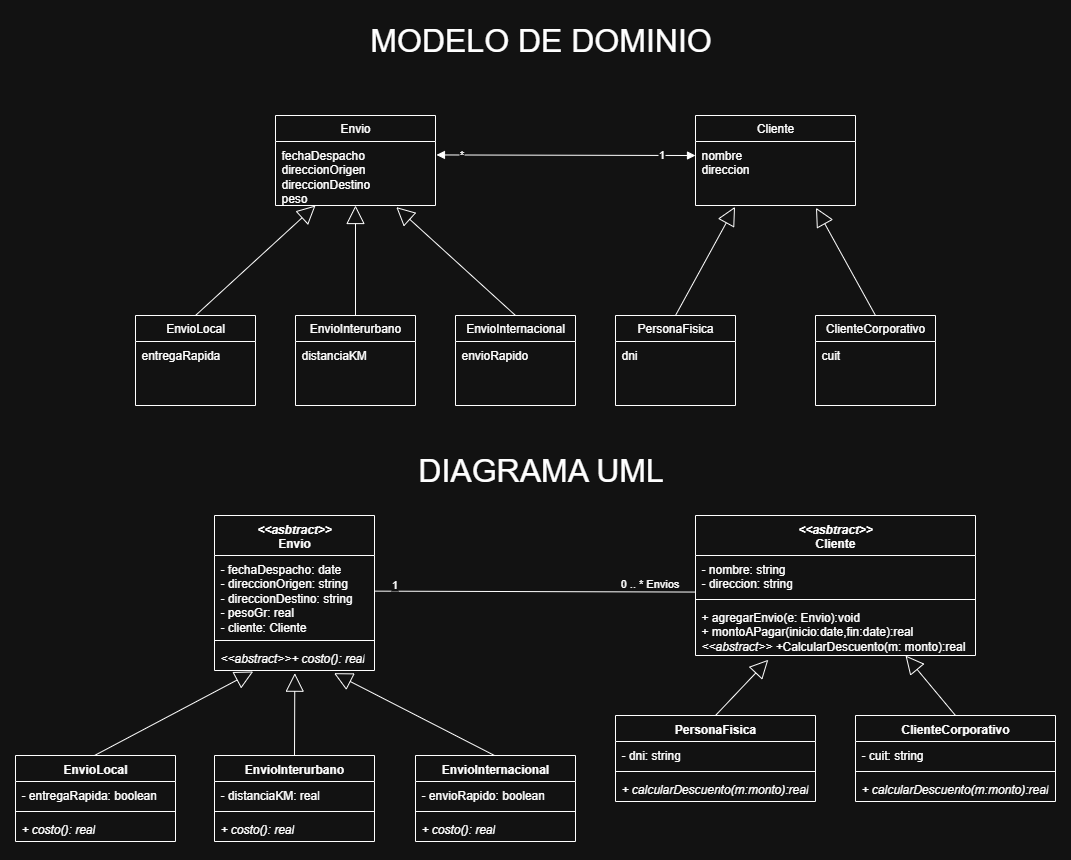

The diagram above was exported from draw.io. Its source (the exported page's mxGraphModel, read from the mxfile embedded in the PNG):
<mxGraphModel dx="1315" dy="1910" grid="0" gridSize="10" guides="1" tooltips="1" connect="1" arrows="1" fold="1" page="1" pageScale="1" pageWidth="827" pageHeight="1169" math="0" shadow="0">
  <root>
    <mxCell id="0" />
    <mxCell id="1" parent="0" />
    <mxCell id="HCybV0XLI73TwIw8mXwp-6" value="" style="endArrow=block;endSize=16;endFill=0;html=1;rounded=0;fontSize=12;curved=1;entryX=0.25;entryY=1;entryDx=0;entryDy=0;entryPerimeter=0;exitX=0.5;exitY=0;exitDx=0;exitDy=0;" edge="1" parent="1" source="HCybV0XLI73TwIw8mXwp-16" target="HCybV0XLI73TwIw8mXwp-12">
      <mxGeometry width="160" relative="1" as="geometry">
        <mxPoint x="380" y="-40" as="sourcePoint" />
        <mxPoint x="454.6199999999999" y="-130" as="targetPoint" />
      </mxGeometry>
    </mxCell>
    <mxCell id="HCybV0XLI73TwIw8mXwp-7" value="" style="endArrow=block;endSize=16;endFill=0;html=1;rounded=0;fontSize=12;curved=1;entryX=0.5;entryY=1;entryDx=0;entryDy=0;entryPerimeter=0;" edge="1" parent="1" target="HCybV0XLI73TwIw8mXwp-12">
      <mxGeometry width="160" relative="1" as="geometry">
        <mxPoint x="500" y="-40" as="sourcePoint" />
        <mxPoint x="504.6199999999999" y="-130" as="targetPoint" />
      </mxGeometry>
    </mxCell>
    <mxCell id="HCybV0XLI73TwIw8mXwp-8" value="" style="endArrow=block;endSize=16;endFill=0;html=1;rounded=0;fontSize=12;curved=1;entryX=0.755;entryY=1.025;entryDx=0;entryDy=0;entryPerimeter=0;exitX=0.5;exitY=0;exitDx=0;exitDy=0;" edge="1" parent="1" source="HCybV0XLI73TwIw8mXwp-20" target="HCybV0XLI73TwIw8mXwp-12">
      <mxGeometry width="160" relative="1" as="geometry">
        <mxPoint x="620" y="-40" as="sourcePoint" />
        <mxPoint x="554.6199999999999" y="-130" as="targetPoint" />
      </mxGeometry>
    </mxCell>
    <mxCell id="HCybV0XLI73TwIw8mXwp-9" value="Envio" style="swimlane;fontStyle=0;childLayout=stackLayout;horizontal=1;startSize=26;fillColor=none;horizontalStack=0;resizeParent=1;resizeParentMax=0;resizeLast=0;collapsible=1;marginBottom=0;whiteSpace=wrap;html=1;" vertex="1" parent="1">
      <mxGeometry x="420" y="-240" width="160" height="90" as="geometry" />
    </mxCell>
    <mxCell id="HCybV0XLI73TwIw8mXwp-12" value="fechaDespacho&lt;div&gt;direccionOrigen&lt;/div&gt;&lt;div&gt;direccionDestino&lt;/div&gt;&lt;div&gt;peso&lt;/div&gt;" style="text;strokeColor=none;fillColor=none;align=left;verticalAlign=top;spacingLeft=4;spacingRight=4;overflow=hidden;rotatable=0;points=[[0,0.5],[1,0.5]];portConstraint=eastwest;whiteSpace=wrap;html=1;" vertex="1" parent="HCybV0XLI73TwIw8mXwp-9">
      <mxGeometry y="26" width="160" height="64" as="geometry" />
    </mxCell>
    <mxCell id="HCybV0XLI73TwIw8mXwp-16" value="EnvioLocal" style="swimlane;fontStyle=0;childLayout=stackLayout;horizontal=1;startSize=26;fillColor=none;horizontalStack=0;resizeParent=1;resizeParentMax=0;resizeLast=0;collapsible=1;marginBottom=0;whiteSpace=wrap;html=1;" vertex="1" parent="1">
      <mxGeometry x="280" y="-40" width="120" height="90" as="geometry" />
    </mxCell>
    <mxCell id="HCybV0XLI73TwIw8mXwp-17" value="entregaRapida" style="text;strokeColor=none;fillColor=none;align=left;verticalAlign=top;spacingLeft=4;spacingRight=4;overflow=hidden;rotatable=0;points=[[0,0.5],[1,0.5]];portConstraint=eastwest;whiteSpace=wrap;html=1;" vertex="1" parent="HCybV0XLI73TwIw8mXwp-16">
      <mxGeometry y="26" width="120" height="64" as="geometry" />
    </mxCell>
    <mxCell id="HCybV0XLI73TwIw8mXwp-18" value="EnvioInterurbano" style="swimlane;fontStyle=0;childLayout=stackLayout;horizontal=1;startSize=26;fillColor=none;horizontalStack=0;resizeParent=1;resizeParentMax=0;resizeLast=0;collapsible=1;marginBottom=0;whiteSpace=wrap;html=1;" vertex="1" parent="1">
      <mxGeometry x="440" y="-40" width="120" height="90" as="geometry" />
    </mxCell>
    <mxCell id="HCybV0XLI73TwIw8mXwp-19" value="distanciaKM" style="text;strokeColor=none;fillColor=none;align=left;verticalAlign=top;spacingLeft=4;spacingRight=4;overflow=hidden;rotatable=0;points=[[0,0.5],[1,0.5]];portConstraint=eastwest;whiteSpace=wrap;html=1;" vertex="1" parent="HCybV0XLI73TwIw8mXwp-18">
      <mxGeometry y="26" width="120" height="64" as="geometry" />
    </mxCell>
    <mxCell id="HCybV0XLI73TwIw8mXwp-20" value="EnvioInternacional" style="swimlane;fontStyle=0;childLayout=stackLayout;horizontal=1;startSize=26;fillColor=none;horizontalStack=0;resizeParent=1;resizeParentMax=0;resizeLast=0;collapsible=1;marginBottom=0;whiteSpace=wrap;html=1;" vertex="1" parent="1">
      <mxGeometry x="600" y="-40" width="120" height="90" as="geometry" />
    </mxCell>
    <mxCell id="HCybV0XLI73TwIw8mXwp-21" value="envioRapido" style="text;strokeColor=none;fillColor=none;align=left;verticalAlign=top;spacingLeft=4;spacingRight=4;overflow=hidden;rotatable=0;points=[[0,0.5],[1,0.5]];portConstraint=eastwest;whiteSpace=wrap;html=1;" vertex="1" parent="HCybV0XLI73TwIw8mXwp-20">
      <mxGeometry y="26" width="120" height="64" as="geometry" />
    </mxCell>
    <mxCell id="HCybV0XLI73TwIw8mXwp-22" value="Cliente" style="swimlane;fontStyle=0;childLayout=stackLayout;horizontal=1;startSize=26;fillColor=none;horizontalStack=0;resizeParent=1;resizeParentMax=0;resizeLast=0;collapsible=1;marginBottom=0;whiteSpace=wrap;html=1;" vertex="1" parent="1">
      <mxGeometry x="840" y="-240" width="160" height="90" as="geometry" />
    </mxCell>
    <mxCell id="HCybV0XLI73TwIw8mXwp-23" value="nombre&lt;div&gt;direccion&lt;/div&gt;" style="text;strokeColor=none;fillColor=none;align=left;verticalAlign=top;spacingLeft=4;spacingRight=4;overflow=hidden;rotatable=0;points=[[0,0.5],[1,0.5]];portConstraint=eastwest;whiteSpace=wrap;html=1;" vertex="1" parent="HCybV0XLI73TwIw8mXwp-22">
      <mxGeometry y="26" width="160" height="64" as="geometry" />
    </mxCell>
    <mxCell id="HCybV0XLI73TwIw8mXwp-24" value="" style="endArrow=block;endSize=16;endFill=0;html=1;rounded=0;fontSize=12;curved=1;entryX=0.247;entryY=1.021;entryDx=0;entryDy=0;entryPerimeter=0;exitX=0.5;exitY=0;exitDx=0;exitDy=0;" edge="1" parent="1" source="HCybV0XLI73TwIw8mXwp-26" target="HCybV0XLI73TwIw8mXwp-23">
      <mxGeometry width="160" relative="1" as="geometry">
        <mxPoint x="800" y="-40" as="sourcePoint" />
        <mxPoint x="950" y="-40" as="targetPoint" />
      </mxGeometry>
    </mxCell>
    <mxCell id="HCybV0XLI73TwIw8mXwp-25" value="" style="endArrow=block;endSize=16;endFill=0;html=1;rounded=0;fontSize=12;curved=1;entryX=0.753;entryY=1.036;entryDx=0;entryDy=0;entryPerimeter=0;exitX=0.5;exitY=0;exitDx=0;exitDy=0;" edge="1" parent="1" source="HCybV0XLI73TwIw8mXwp-28" target="HCybV0XLI73TwIw8mXwp-23">
      <mxGeometry width="160" relative="1" as="geometry">
        <mxPoint x="1040" y="-40" as="sourcePoint" />
        <mxPoint x="960" y="-110" as="targetPoint" />
      </mxGeometry>
    </mxCell>
    <mxCell id="HCybV0XLI73TwIw8mXwp-26" value="PersonaFisica" style="swimlane;fontStyle=0;childLayout=stackLayout;horizontal=1;startSize=26;fillColor=none;horizontalStack=0;resizeParent=1;resizeParentMax=0;resizeLast=0;collapsible=1;marginBottom=0;whiteSpace=wrap;html=1;" vertex="1" parent="1">
      <mxGeometry x="760" y="-40" width="120" height="90" as="geometry" />
    </mxCell>
    <mxCell id="HCybV0XLI73TwIw8mXwp-27" value="dni" style="text;strokeColor=none;fillColor=none;align=left;verticalAlign=top;spacingLeft=4;spacingRight=4;overflow=hidden;rotatable=0;points=[[0,0.5],[1,0.5]];portConstraint=eastwest;whiteSpace=wrap;html=1;" vertex="1" parent="HCybV0XLI73TwIw8mXwp-26">
      <mxGeometry y="26" width="120" height="64" as="geometry" />
    </mxCell>
    <mxCell id="HCybV0XLI73TwIw8mXwp-28" value="ClienteCorporativo" style="swimlane;fontStyle=0;childLayout=stackLayout;horizontal=1;startSize=26;fillColor=none;horizontalStack=0;resizeParent=1;resizeParentMax=0;resizeLast=0;collapsible=1;marginBottom=0;whiteSpace=wrap;html=1;" vertex="1" parent="1">
      <mxGeometry x="960" y="-40" width="120" height="90" as="geometry" />
    </mxCell>
    <mxCell id="HCybV0XLI73TwIw8mXwp-29" value="cuit" style="text;strokeColor=none;fillColor=none;align=left;verticalAlign=top;spacingLeft=4;spacingRight=4;overflow=hidden;rotatable=0;points=[[0,0.5],[1,0.5]];portConstraint=eastwest;whiteSpace=wrap;html=1;" vertex="1" parent="HCybV0XLI73TwIw8mXwp-28">
      <mxGeometry y="26" width="120" height="64" as="geometry" />
    </mxCell>
    <mxCell id="HCybV0XLI73TwIw8mXwp-30" value="" style="endArrow=block;startArrow=block;endFill=1;startFill=1;html=1;rounded=0;entryX=0;entryY=0.219;entryDx=0;entryDy=0;entryPerimeter=0;exitX=1.006;exitY=0.21;exitDx=0;exitDy=0;exitPerimeter=0;" edge="1" parent="1" source="HCybV0XLI73TwIw8mXwp-12" target="HCybV0XLI73TwIw8mXwp-23">
      <mxGeometry width="160" relative="1" as="geometry">
        <mxPoint x="690" y="-290" as="sourcePoint" />
        <mxPoint x="850" y="-290" as="targetPoint" />
      </mxGeometry>
    </mxCell>
    <mxCell id="HCybV0XLI73TwIw8mXwp-31" value="*" style="edgeLabel;html=1;align=center;verticalAlign=middle;resizable=0;points=[];" vertex="1" connectable="0" parent="HCybV0XLI73TwIw8mXwp-30">
      <mxGeometry x="-0.8085" y="1" relative="1" as="geometry">
        <mxPoint as="offset" />
      </mxGeometry>
    </mxCell>
    <mxCell id="HCybV0XLI73TwIw8mXwp-32" value="1" style="edgeLabel;html=1;align=center;verticalAlign=middle;resizable=0;points=[];" vertex="1" connectable="0" parent="HCybV0XLI73TwIw8mXwp-30">
      <mxGeometry x="0.7356" y="1" relative="1" as="geometry">
        <mxPoint as="offset" />
      </mxGeometry>
    </mxCell>
    <mxCell id="HCybV0XLI73TwIw8mXwp-33" value="MODELO DE DOMINIO" style="text;html=1;align=center;verticalAlign=middle;resizable=0;points=[];autosize=1;strokeColor=none;fillColor=none;fontSize=32;" vertex="1" parent="1">
      <mxGeometry x="505" y="-340" width="360" height="50" as="geometry" />
    </mxCell>
    <mxCell id="HCybV0XLI73TwIw8mXwp-34" value="DIAGRAMA UML" style="text;html=1;align=center;verticalAlign=middle;resizable=0;points=[];autosize=1;strokeColor=none;fillColor=none;fontSize=32;" vertex="1" parent="1">
      <mxGeometry x="550" y="90" width="270" height="50" as="geometry" />
    </mxCell>
    <mxCell id="HCybV0XLI73TwIw8mXwp-39" value="&lt;i&gt;&amp;lt;&amp;lt;asbtract&amp;gt;&amp;gt;&lt;/i&gt;&lt;div&gt;Envio&lt;/div&gt;" style="swimlane;fontStyle=1;align=center;verticalAlign=top;childLayout=stackLayout;horizontal=1;startSize=40;horizontalStack=0;resizeParent=1;resizeParentMax=0;resizeLast=0;collapsible=1;marginBottom=0;whiteSpace=wrap;html=1;" vertex="1" parent="1">
      <mxGeometry x="359" y="160" width="160" height="155" as="geometry" />
    </mxCell>
    <mxCell id="HCybV0XLI73TwIw8mXwp-40" value="- fechaDespacho: date&lt;div&gt;- direccionOrigen: string&lt;/div&gt;&lt;div&gt;- direccionDestino: string&lt;/div&gt;&lt;div&gt;- pesoGr: real&lt;/div&gt;&lt;div&gt;- cliente: Cliente&lt;/div&gt;" style="text;strokeColor=none;fillColor=none;align=left;verticalAlign=top;spacingLeft=4;spacingRight=4;overflow=hidden;rotatable=0;points=[[0,0.5],[1,0.5]];portConstraint=eastwest;whiteSpace=wrap;html=1;" vertex="1" parent="HCybV0XLI73TwIw8mXwp-39">
      <mxGeometry y="40" width="160" height="81" as="geometry" />
    </mxCell>
    <mxCell id="HCybV0XLI73TwIw8mXwp-41" value="" style="line;strokeWidth=1;fillColor=none;align=left;verticalAlign=middle;spacingTop=-1;spacingLeft=3;spacingRight=3;rotatable=0;labelPosition=right;points=[];portConstraint=eastwest;strokeColor=inherit;" vertex="1" parent="HCybV0XLI73TwIw8mXwp-39">
      <mxGeometry y="121" width="160" height="8" as="geometry" />
    </mxCell>
    <mxCell id="HCybV0XLI73TwIw8mXwp-42" value="&lt;i&gt;&amp;lt;&amp;lt;abstract&amp;gt;&amp;gt;+ costo(): real&lt;/i&gt;" style="text;strokeColor=none;fillColor=none;align=left;verticalAlign=top;spacingLeft=4;spacingRight=4;overflow=hidden;rotatable=0;points=[[0,0.5],[1,0.5]];portConstraint=eastwest;whiteSpace=wrap;html=1;" vertex="1" parent="HCybV0XLI73TwIw8mXwp-39">
      <mxGeometry y="129" width="160" height="26" as="geometry" />
    </mxCell>
    <mxCell id="HCybV0XLI73TwIw8mXwp-43" value="&lt;i&gt;&amp;lt;&amp;lt;asbtract&amp;gt;&amp;gt;&lt;/i&gt;&lt;div&gt;Cliente&lt;/div&gt;" style="swimlane;fontStyle=1;align=center;verticalAlign=top;childLayout=stackLayout;horizontal=1;startSize=40;horizontalStack=0;resizeParent=1;resizeParentMax=0;resizeLast=0;collapsible=1;marginBottom=0;whiteSpace=wrap;html=1;" vertex="1" parent="1">
      <mxGeometry x="840" y="160" width="280" height="140" as="geometry" />
    </mxCell>
    <mxCell id="HCybV0XLI73TwIw8mXwp-44" value="- nombre: string&lt;div&gt;- direccion: string&lt;/div&gt;" style="text;strokeColor=none;fillColor=none;align=left;verticalAlign=top;spacingLeft=4;spacingRight=4;overflow=hidden;rotatable=0;points=[[0,0.5],[1,0.5]];portConstraint=eastwest;whiteSpace=wrap;html=1;" vertex="1" parent="HCybV0XLI73TwIw8mXwp-43">
      <mxGeometry y="40" width="280" height="40" as="geometry" />
    </mxCell>
    <mxCell id="HCybV0XLI73TwIw8mXwp-45" value="" style="line;strokeWidth=1;fillColor=none;align=left;verticalAlign=middle;spacingTop=-1;spacingLeft=3;spacingRight=3;rotatable=0;labelPosition=right;points=[];portConstraint=eastwest;strokeColor=inherit;" vertex="1" parent="HCybV0XLI73TwIw8mXwp-43">
      <mxGeometry y="80" width="280" height="8" as="geometry" />
    </mxCell>
    <mxCell id="HCybV0XLI73TwIw8mXwp-46" value="+ agregarEnvio(e: Envio):void&lt;div&gt;+ montoAPagar(inicio:date,fin:date):real&lt;/div&gt;&lt;div&gt;&lt;i&gt;&amp;lt;&amp;lt;abstract&amp;gt;&amp;gt; +&lt;/i&gt;CalcularDescuento(m: monto):real&lt;/div&gt;" style="text;strokeColor=none;fillColor=none;align=left;verticalAlign=top;spacingLeft=4;spacingRight=4;overflow=hidden;rotatable=0;points=[[0,0.5],[1,0.5]];portConstraint=eastwest;whiteSpace=wrap;html=1;" vertex="1" parent="HCybV0XLI73TwIw8mXwp-43">
      <mxGeometry y="88" width="280" height="52" as="geometry" />
    </mxCell>
    <mxCell id="HCybV0XLI73TwIw8mXwp-53" value="" style="endArrow=block;endSize=16;endFill=0;html=1;rounded=0;fontSize=12;curved=1;entryX=0.26;entryY=1.082;entryDx=0;entryDy=0;entryPerimeter=0;exitX=0.5;exitY=0;exitDx=0;exitDy=0;" edge="1" parent="1" source="HCybV0XLI73TwIw8mXwp-78" target="HCybV0XLI73TwIw8mXwp-46">
      <mxGeometry x="0.0051" width="160" relative="1" as="geometry">
        <mxPoint x="820" y="360" as="sourcePoint" />
        <mxPoint x="690" y="400" as="targetPoint" />
        <mxPoint as="offset" />
      </mxGeometry>
    </mxCell>
    <mxCell id="HCybV0XLI73TwIw8mXwp-54" value="" style="endArrow=block;endSize=16;endFill=0;html=1;rounded=0;fontSize=12;curved=1;entryX=0.75;entryY=1;entryDx=0;entryDy=0;exitX=0.5;exitY=0;exitDx=0;exitDy=0;" edge="1" parent="1" source="HCybV0XLI73TwIw8mXwp-82" target="HCybV0XLI73TwIw8mXwp-43">
      <mxGeometry x="0.0039" width="160" relative="1" as="geometry">
        <mxPoint x="1100" y="360" as="sourcePoint" />
        <mxPoint x="1042" y="320" as="targetPoint" />
        <mxPoint as="offset" />
      </mxGeometry>
    </mxCell>
    <mxCell id="HCybV0XLI73TwIw8mXwp-62" value="" style="endArrow=block;endSize=16;endFill=0;html=1;rounded=0;fontSize=12;curved=1;entryX=0.242;entryY=1.038;entryDx=0;entryDy=0;entryPerimeter=0;exitX=0.5;exitY=0;exitDx=0;exitDy=0;" edge="1" parent="1" target="HCybV0XLI73TwIw8mXwp-42">
      <mxGeometry width="160" relative="1" as="geometry">
        <mxPoint x="239" y="400" as="sourcePoint" />
        <mxPoint x="331" y="300" as="targetPoint" />
      </mxGeometry>
    </mxCell>
    <mxCell id="HCybV0XLI73TwIw8mXwp-63" value="" style="endArrow=block;endSize=16;endFill=0;html=1;rounded=0;fontSize=12;curved=1;entryX=0.502;entryY=1.103;entryDx=0;entryDy=0;entryPerimeter=0;exitX=0.5;exitY=0;exitDx=0;exitDy=0;" edge="1" parent="1" target="HCybV0XLI73TwIw8mXwp-42">
      <mxGeometry width="160" relative="1" as="geometry">
        <mxPoint x="439" y="400" as="sourcePoint" />
        <mxPoint x="548" y="340" as="targetPoint" />
      </mxGeometry>
    </mxCell>
    <mxCell id="HCybV0XLI73TwIw8mXwp-64" value="" style="endArrow=block;endSize=16;endFill=0;html=1;rounded=0;fontSize=12;curved=1;entryX=0.747;entryY=1.103;entryDx=0;entryDy=0;entryPerimeter=0;exitX=0.5;exitY=0;exitDx=0;exitDy=0;" edge="1" parent="1" target="HCybV0XLI73TwIw8mXwp-42">
      <mxGeometry width="160" relative="1" as="geometry">
        <mxPoint x="639.0000000000002" y="400" as="sourcePoint" />
        <mxPoint x="758" y="330" as="targetPoint" />
      </mxGeometry>
    </mxCell>
    <mxCell id="HCybV0XLI73TwIw8mXwp-66" value="EnvioLocal" style="swimlane;fontStyle=1;align=center;verticalAlign=top;childLayout=stackLayout;horizontal=1;startSize=26;horizontalStack=0;resizeParent=1;resizeParentMax=0;resizeLast=0;collapsible=1;marginBottom=0;whiteSpace=wrap;html=1;" vertex="1" parent="1">
      <mxGeometry x="160" y="400" width="160" height="86" as="geometry" />
    </mxCell>
    <mxCell id="HCybV0XLI73TwIw8mXwp-67" value="- entregaRapida: boolean" style="text;strokeColor=none;fillColor=none;align=left;verticalAlign=top;spacingLeft=4;spacingRight=4;overflow=hidden;rotatable=0;points=[[0,0.5],[1,0.5]];portConstraint=eastwest;whiteSpace=wrap;html=1;" vertex="1" parent="HCybV0XLI73TwIw8mXwp-66">
      <mxGeometry y="26" width="160" height="26" as="geometry" />
    </mxCell>
    <mxCell id="HCybV0XLI73TwIw8mXwp-68" value="" style="line;strokeWidth=1;fillColor=none;align=left;verticalAlign=middle;spacingTop=-1;spacingLeft=3;spacingRight=3;rotatable=0;labelPosition=right;points=[];portConstraint=eastwest;strokeColor=inherit;" vertex="1" parent="HCybV0XLI73TwIw8mXwp-66">
      <mxGeometry y="52" width="160" height="8" as="geometry" />
    </mxCell>
    <mxCell id="HCybV0XLI73TwIw8mXwp-69" value="&lt;i&gt;+ costo(): real&lt;/i&gt;" style="text;strokeColor=none;fillColor=none;align=left;verticalAlign=top;spacingLeft=4;spacingRight=4;overflow=hidden;rotatable=0;points=[[0,0.5],[1,0.5]];portConstraint=eastwest;whiteSpace=wrap;html=1;" vertex="1" parent="HCybV0XLI73TwIw8mXwp-66">
      <mxGeometry y="60" width="160" height="26" as="geometry" />
    </mxCell>
    <mxCell id="HCybV0XLI73TwIw8mXwp-70" value="EnvioInterurbano" style="swimlane;fontStyle=1;align=center;verticalAlign=top;childLayout=stackLayout;horizontal=1;startSize=26;horizontalStack=0;resizeParent=1;resizeParentMax=0;resizeLast=0;collapsible=1;marginBottom=0;whiteSpace=wrap;html=1;" vertex="1" parent="1">
      <mxGeometry x="359" y="400" width="160" height="86" as="geometry" />
    </mxCell>
    <mxCell id="HCybV0XLI73TwIw8mXwp-71" value="- distanciaKM: real" style="text;strokeColor=none;fillColor=none;align=left;verticalAlign=top;spacingLeft=4;spacingRight=4;overflow=hidden;rotatable=0;points=[[0,0.5],[1,0.5]];portConstraint=eastwest;whiteSpace=wrap;html=1;" vertex="1" parent="HCybV0XLI73TwIw8mXwp-70">
      <mxGeometry y="26" width="160" height="26" as="geometry" />
    </mxCell>
    <mxCell id="HCybV0XLI73TwIw8mXwp-72" value="" style="line;strokeWidth=1;fillColor=none;align=left;verticalAlign=middle;spacingTop=-1;spacingLeft=3;spacingRight=3;rotatable=0;labelPosition=right;points=[];portConstraint=eastwest;strokeColor=inherit;" vertex="1" parent="HCybV0XLI73TwIw8mXwp-70">
      <mxGeometry y="52" width="160" height="8" as="geometry" />
    </mxCell>
    <mxCell id="HCybV0XLI73TwIw8mXwp-73" value="&lt;i&gt;+ costo(): real&lt;/i&gt;" style="text;strokeColor=none;fillColor=none;align=left;verticalAlign=top;spacingLeft=4;spacingRight=4;overflow=hidden;rotatable=0;points=[[0,0.5],[1,0.5]];portConstraint=eastwest;whiteSpace=wrap;html=1;" vertex="1" parent="HCybV0XLI73TwIw8mXwp-70">
      <mxGeometry y="60" width="160" height="26" as="geometry" />
    </mxCell>
    <mxCell id="HCybV0XLI73TwIw8mXwp-74" value="EnvioInternacional" style="swimlane;fontStyle=1;align=center;verticalAlign=top;childLayout=stackLayout;horizontal=1;startSize=26;horizontalStack=0;resizeParent=1;resizeParentMax=0;resizeLast=0;collapsible=1;marginBottom=0;whiteSpace=wrap;html=1;" vertex="1" parent="1">
      <mxGeometry x="560" y="400" width="160" height="86" as="geometry" />
    </mxCell>
    <mxCell id="HCybV0XLI73TwIw8mXwp-75" value="- envioRapido: boolean" style="text;strokeColor=none;fillColor=none;align=left;verticalAlign=top;spacingLeft=4;spacingRight=4;overflow=hidden;rotatable=0;points=[[0,0.5],[1,0.5]];portConstraint=eastwest;whiteSpace=wrap;html=1;" vertex="1" parent="HCybV0XLI73TwIw8mXwp-74">
      <mxGeometry y="26" width="160" height="26" as="geometry" />
    </mxCell>
    <mxCell id="HCybV0XLI73TwIw8mXwp-76" value="" style="line;strokeWidth=1;fillColor=none;align=left;verticalAlign=middle;spacingTop=-1;spacingLeft=3;spacingRight=3;rotatable=0;labelPosition=right;points=[];portConstraint=eastwest;strokeColor=inherit;" vertex="1" parent="HCybV0XLI73TwIw8mXwp-74">
      <mxGeometry y="52" width="160" height="8" as="geometry" />
    </mxCell>
    <mxCell id="HCybV0XLI73TwIw8mXwp-77" value="&lt;i&gt;+ costo(): real&lt;/i&gt;" style="text;strokeColor=none;fillColor=none;align=left;verticalAlign=top;spacingLeft=4;spacingRight=4;overflow=hidden;rotatable=0;points=[[0,0.5],[1,0.5]];portConstraint=eastwest;whiteSpace=wrap;html=1;" vertex="1" parent="HCybV0XLI73TwIw8mXwp-74">
      <mxGeometry y="60" width="160" height="26" as="geometry" />
    </mxCell>
    <mxCell id="HCybV0XLI73TwIw8mXwp-78" value="PersonaFisica" style="swimlane;fontStyle=1;align=center;verticalAlign=top;childLayout=stackLayout;horizontal=1;startSize=26;horizontalStack=0;resizeParent=1;resizeParentMax=0;resizeLast=0;collapsible=1;marginBottom=0;whiteSpace=wrap;html=1;" vertex="1" parent="1">
      <mxGeometry x="760" y="360" width="200" height="86" as="geometry" />
    </mxCell>
    <mxCell id="HCybV0XLI73TwIw8mXwp-79" value="- dni: string" style="text;strokeColor=none;fillColor=none;align=left;verticalAlign=top;spacingLeft=4;spacingRight=4;overflow=hidden;rotatable=0;points=[[0,0.5],[1,0.5]];portConstraint=eastwest;whiteSpace=wrap;html=1;" vertex="1" parent="HCybV0XLI73TwIw8mXwp-78">
      <mxGeometry y="26" width="200" height="26" as="geometry" />
    </mxCell>
    <mxCell id="HCybV0XLI73TwIw8mXwp-80" value="" style="line;strokeWidth=1;fillColor=none;align=left;verticalAlign=middle;spacingTop=-1;spacingLeft=3;spacingRight=3;rotatable=0;labelPosition=right;points=[];portConstraint=eastwest;strokeColor=inherit;" vertex="1" parent="HCybV0XLI73TwIw8mXwp-78">
      <mxGeometry y="52" width="200" height="8" as="geometry" />
    </mxCell>
    <mxCell id="HCybV0XLI73TwIw8mXwp-81" value="&lt;i&gt;+ calcularDescuento(m:monto):real&lt;/i&gt;" style="text;strokeColor=none;fillColor=none;align=left;verticalAlign=top;spacingLeft=4;spacingRight=4;overflow=hidden;rotatable=0;points=[[0,0.5],[1,0.5]];portConstraint=eastwest;whiteSpace=wrap;html=1;" vertex="1" parent="HCybV0XLI73TwIw8mXwp-78">
      <mxGeometry y="60" width="200" height="26" as="geometry" />
    </mxCell>
    <mxCell id="HCybV0XLI73TwIw8mXwp-82" value="ClienteCorporativo" style="swimlane;fontStyle=1;align=center;verticalAlign=top;childLayout=stackLayout;horizontal=1;startSize=26;horizontalStack=0;resizeParent=1;resizeParentMax=0;resizeLast=0;collapsible=1;marginBottom=0;whiteSpace=wrap;html=1;" vertex="1" parent="1">
      <mxGeometry x="1000" y="360" width="200" height="86" as="geometry" />
    </mxCell>
    <mxCell id="HCybV0XLI73TwIw8mXwp-83" value="- cuit: string" style="text;strokeColor=none;fillColor=none;align=left;verticalAlign=top;spacingLeft=4;spacingRight=4;overflow=hidden;rotatable=0;points=[[0,0.5],[1,0.5]];portConstraint=eastwest;whiteSpace=wrap;html=1;" vertex="1" parent="HCybV0XLI73TwIw8mXwp-82">
      <mxGeometry y="26" width="200" height="26" as="geometry" />
    </mxCell>
    <mxCell id="HCybV0XLI73TwIw8mXwp-84" value="" style="line;strokeWidth=1;fillColor=none;align=left;verticalAlign=middle;spacingTop=-1;spacingLeft=3;spacingRight=3;rotatable=0;labelPosition=right;points=[];portConstraint=eastwest;strokeColor=inherit;" vertex="1" parent="HCybV0XLI73TwIw8mXwp-82">
      <mxGeometry y="52" width="200" height="8" as="geometry" />
    </mxCell>
    <mxCell id="HCybV0XLI73TwIw8mXwp-85" value="&lt;i&gt;+ calcularDescuento(m:monto):real&lt;/i&gt;" style="text;strokeColor=none;fillColor=none;align=left;verticalAlign=top;spacingLeft=4;spacingRight=4;overflow=hidden;rotatable=0;points=[[0,0.5],[1,0.5]];portConstraint=eastwest;whiteSpace=wrap;html=1;" vertex="1" parent="HCybV0XLI73TwIw8mXwp-82">
      <mxGeometry y="60" width="200" height="26" as="geometry" />
    </mxCell>
    <mxCell id="HCybV0XLI73TwIw8mXwp-86" value="" style="endArrow=none;html=1;rounded=0;exitX=1.004;exitY=0.44;exitDx=0;exitDy=0;exitPerimeter=0;entryX=0;entryY=0.914;entryDx=0;entryDy=0;entryPerimeter=0;" edge="1" parent="1" source="HCybV0XLI73TwIw8mXwp-40" target="HCybV0XLI73TwIw8mXwp-44">
      <mxGeometry width="50" height="50" relative="1" as="geometry">
        <mxPoint x="629" y="298" as="sourcePoint" />
        <mxPoint x="803" y="266" as="targetPoint" />
      </mxGeometry>
    </mxCell>
    <mxCell id="HCybV0XLI73TwIw8mXwp-90" value="1" style="edgeLabel;html=1;align=center;verticalAlign=middle;resizable=0;points=[];spacingTop=-11;" vertex="1" connectable="0" parent="HCybV0XLI73TwIw8mXwp-86">
      <mxGeometry x="-0.8788" y="2" relative="1" as="geometry">
        <mxPoint as="offset" />
      </mxGeometry>
    </mxCell>
    <mxCell id="HCybV0XLI73TwIw8mXwp-91" value="0 .. * Envios" style="edgeLabel;html=1;align=center;verticalAlign=middle;resizable=0;points=[];spacingTop=-17;" vertex="1" connectable="0" parent="HCybV0XLI73TwIw8mXwp-86">
      <mxGeometry x="0.7095" relative="1" as="geometry">
        <mxPoint as="offset" />
      </mxGeometry>
    </mxCell>
  </root>
</mxGraphModel>